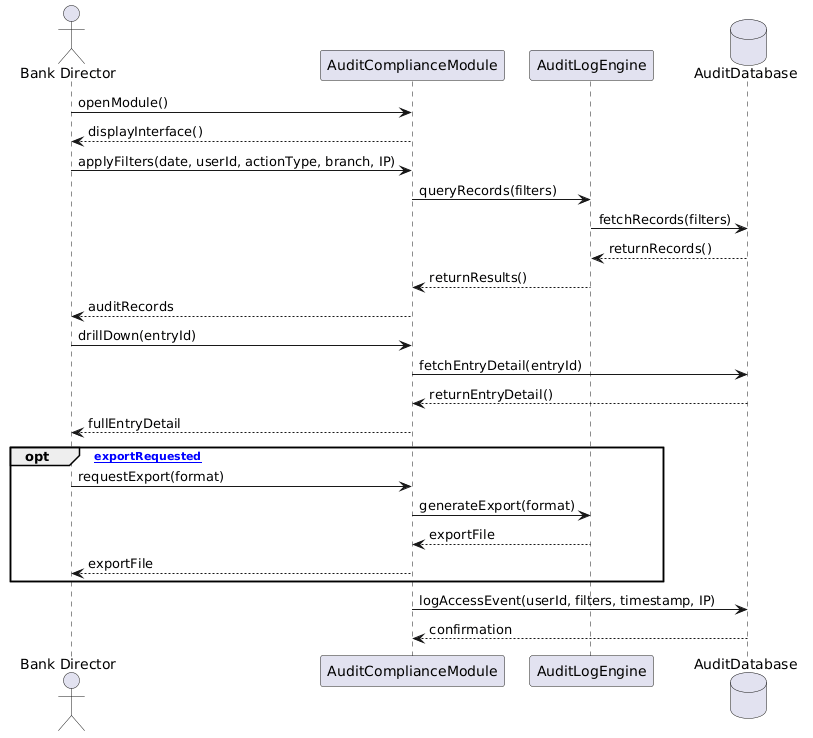

The diagram above was rendered by PlantUML. Its source (embedded in the PNG):
@startuml
actor "Bank Director" as BD
participant "AuditComplianceModule" as ACM
participant "AuditLogEngine" as ALE
database "AuditDatabase" as DB

BD -> ACM : openModule()
ACM --> BD : displayInterface()

BD -> ACM : applyFilters(date, userId, actionType, branch, IP)
ACM -> ALE : queryRecords(filters)
ALE -> DB : fetchRecords(filters)
DB --> ALE : returnRecords()
ALE --> ACM : returnResults()
ACM --> BD : auditRecords

BD -> ACM : drillDown(entryId)
ACM -> DB : fetchEntryDetail(entryId)
DB --> ACM : returnEntryDetail()
ACM --> BD : fullEntryDetail

opt [exportRequested]
  BD -> ACM : requestExport(format)
  ACM -> ALE : generateExport(format)
  ALE --> ACM : exportFile
  ACM --> BD : exportFile
end

ACM -> DB : logAccessEvent(userId, filters, timestamp, IP)
DB --> ACM : confirmation
@enduml